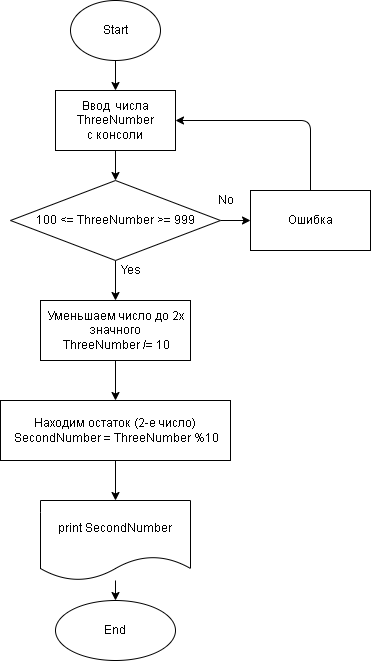

The diagram above was exported from draw.io. Its source (the exported page's mxGraphModel, read from the mxfile embedded in the PNG):
<mxGraphModel dx="907" dy="740" grid="1" gridSize="10" guides="1" tooltips="1" connect="1" arrows="1" fold="1" page="1" pageScale="1" pageWidth="827" pageHeight="1169" math="0" shadow="0">
  <root>
    <mxCell id="0" />
    <mxCell id="1" parent="0" />
    <mxCell id="23" value="" style="edgeStyle=none;html=1;" edge="1" parent="1" source="2" target="22">
      <mxGeometry relative="1" as="geometry" />
    </mxCell>
    <mxCell id="2" value="Start" style="ellipse;whiteSpace=wrap;html=1;" vertex="1" parent="1">
      <mxGeometry x="120" y="70" width="90" height="60" as="geometry" />
    </mxCell>
    <mxCell id="8" value="" style="edgeStyle=none;html=1;" edge="1" parent="1" source="5" target="7">
      <mxGeometry relative="1" as="geometry" />
    </mxCell>
    <mxCell id="12" value="" style="edgeStyle=none;html=1;" edge="1" parent="1" source="5" target="11">
      <mxGeometry relative="1" as="geometry" />
    </mxCell>
    <mxCell id="5" value="100 &amp;lt;= ThreeNumber &amp;gt;= 999" style="rhombus;whiteSpace=wrap;html=1;" vertex="1" parent="1">
      <mxGeometry x="60" y="250" width="210" height="80" as="geometry" />
    </mxCell>
    <mxCell id="9" style="edgeStyle=none;html=1;entryX=1;entryY=0.5;entryDx=0;entryDy=0;" edge="1" parent="1" source="7">
      <mxGeometry relative="1" as="geometry">
        <mxPoint x="225" y="190" as="targetPoint" />
        <Array as="points">
          <mxPoint x="360" y="190" />
        </Array>
      </mxGeometry>
    </mxCell>
    <mxCell id="7" value="Ошибка" style="whiteSpace=wrap;html=1;" vertex="1" parent="1">
      <mxGeometry x="300" y="260" width="120" height="60" as="geometry" />
    </mxCell>
    <mxCell id="10" value="No" style="text;html=1;align=center;verticalAlign=middle;resizable=0;points=[];autosize=1;strokeColor=none;fillColor=none;" vertex="1" parent="1">
      <mxGeometry x="260" y="260" width="30" height="20" as="geometry" />
    </mxCell>
    <mxCell id="15" value="" style="edgeStyle=none;html=1;" edge="1" parent="1" source="11" target="14">
      <mxGeometry relative="1" as="geometry" />
    </mxCell>
    <mxCell id="11" value="Уменьшаем число до 2х значного&lt;br&gt;&amp;nbsp;ThreeNumber /= 10" style="whiteSpace=wrap;html=1;" vertex="1" parent="1">
      <mxGeometry x="90" y="370" width="150" height="60" as="geometry" />
    </mxCell>
    <mxCell id="13" value="Yes" style="text;html=1;align=center;verticalAlign=middle;resizable=0;points=[];autosize=1;strokeColor=none;fillColor=none;" vertex="1" parent="1">
      <mxGeometry x="160" y="330" width="40" height="20" as="geometry" />
    </mxCell>
    <mxCell id="17" value="" style="edgeStyle=none;html=1;" edge="1" parent="1" source="14" target="16">
      <mxGeometry relative="1" as="geometry" />
    </mxCell>
    <mxCell id="14" value="Находим остаток (2-е число)&lt;br&gt;&amp;nbsp;SecondNumber = ThreeNumber %10" style="whiteSpace=wrap;html=1;" vertex="1" parent="1">
      <mxGeometry x="50" y="470" width="230" height="60" as="geometry" />
    </mxCell>
    <mxCell id="28" value="" style="edgeStyle=none;html=1;" edge="1" parent="1" source="16" target="27">
      <mxGeometry relative="1" as="geometry" />
    </mxCell>
    <mxCell id="16" value="print SecondNumber" style="shape=document;whiteSpace=wrap;html=1;boundedLbl=1;" vertex="1" parent="1">
      <mxGeometry x="90" y="570" width="150" height="80" as="geometry" />
    </mxCell>
    <mxCell id="24" style="edgeStyle=none;html=1;entryX=0.5;entryY=0;entryDx=0;entryDy=0;" edge="1" parent="1" source="22" target="5">
      <mxGeometry relative="1" as="geometry" />
    </mxCell>
    <mxCell id="22" value="Ввод&amp;nbsp; числа ThreeNumber&lt;br&gt;с консоли" style="whiteSpace=wrap;html=1;" vertex="1" parent="1">
      <mxGeometry x="105" y="160" width="120" height="60" as="geometry" />
    </mxCell>
    <mxCell id="27" value="End" style="ellipse;whiteSpace=wrap;html=1;" vertex="1" parent="1">
      <mxGeometry x="105" y="670" width="120" height="60" as="geometry" />
    </mxCell>
  </root>
</mxGraphModel>